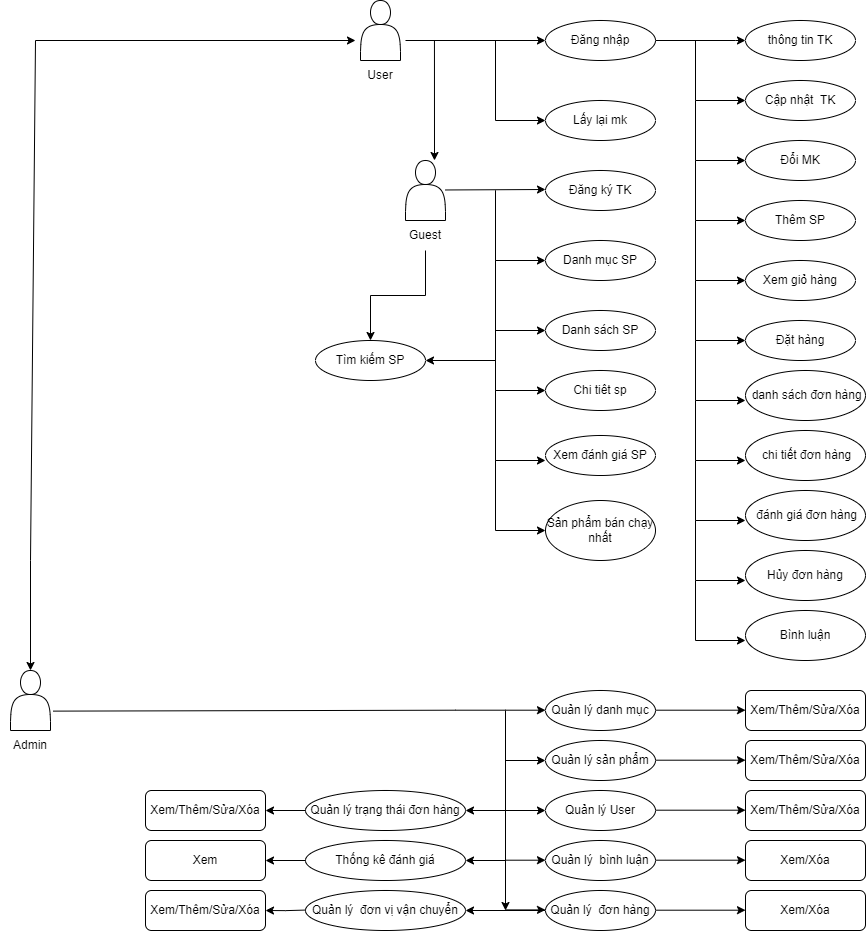

The diagram above was exported from draw.io. Its source (the exported page's mxGraphModel, read from the mxfile embedded in the PNG):
<mxGraphModel dx="2620" dy="978" grid="1" gridSize="10" guides="1" tooltips="1" connect="1" arrows="1" fold="1" page="1" pageScale="1" pageWidth="827" pageHeight="1169" math="0" shadow="0">
  <root>
    <mxCell id="0" />
    <mxCell id="1" parent="0" />
    <mxCell id="RruQmWzZYbLTZdgiwouJ-3" value="" style="edgeStyle=orthogonalEdgeStyle;rounded=0;orthogonalLoop=1;jettySize=auto;html=1;exitX=0.5;exitY=1;exitDx=0;exitDy=0;" edge="1" parent="1" source="RruQmWzZYbLTZdgiwouJ-5" target="iT3_TYCArg9k-U_UIFiy-88">
      <mxGeometry relative="1" as="geometry">
        <mxPoint x="-105" y="830" as="sourcePoint" />
      </mxGeometry>
    </mxCell>
    <mxCell id="iT3_TYCArg9k-U_UIFiy-9" value="" style="endArrow=classic;html=1;rounded=0;exitX=1.067;exitY=0.677;exitDx=0;exitDy=0;exitPerimeter=0;" parent="1" edge="1" source="RruQmWzZYbLTZdgiwouJ-8">
      <mxGeometry width="50" height="50" relative="1" as="geometry">
        <mxPoint x="-485" y="1300.4564705882353" as="sourcePoint" />
        <mxPoint x="10" y="1309.7" as="targetPoint" />
        <Array as="points">
          <mxPoint x="-80" y="1309.7" />
          <mxPoint x="-30" y="1309.7" />
        </Array>
      </mxGeometry>
    </mxCell>
    <mxCell id="iT3_TYCArg9k-U_UIFiy-10" value="Quản lý danh mục" style="ellipse;whiteSpace=wrap;html=1;" parent="1" vertex="1">
      <mxGeometry x="10" y="1290" width="110" height="40" as="geometry" />
    </mxCell>
    <mxCell id="iT3_TYCArg9k-U_UIFiy-11" value="" style="endArrow=classic;html=1;rounded=0;" parent="1" edge="1">
      <mxGeometry width="50" height="50" relative="1" as="geometry">
        <mxPoint x="-30" y="1310" as="sourcePoint" />
        <mxPoint x="-30" y="1510" as="targetPoint" />
      </mxGeometry>
    </mxCell>
    <mxCell id="iT3_TYCArg9k-U_UIFiy-12" value="" style="endArrow=classic;html=1;rounded=0;" parent="1" edge="1">
      <mxGeometry width="50" height="50" relative="1" as="geometry">
        <mxPoint x="-30" y="1360" as="sourcePoint" />
        <mxPoint x="10" y="1360" as="targetPoint" />
        <Array as="points" />
      </mxGeometry>
    </mxCell>
    <mxCell id="iT3_TYCArg9k-U_UIFiy-13" value="Quản lý sản phẩm" style="ellipse;whiteSpace=wrap;html=1;" parent="1" vertex="1">
      <mxGeometry x="10" y="1340" width="110" height="40" as="geometry" />
    </mxCell>
    <mxCell id="iT3_TYCArg9k-U_UIFiy-14" value="" style="endArrow=classic;html=1;rounded=0;" parent="1" edge="1">
      <mxGeometry width="50" height="50" relative="1" as="geometry">
        <mxPoint x="-30" y="1410" as="sourcePoint" />
        <mxPoint x="10" y="1410" as="targetPoint" />
        <Array as="points" />
      </mxGeometry>
    </mxCell>
    <mxCell id="iT3_TYCArg9k-U_UIFiy-15" value="Quản lý User" style="ellipse;whiteSpace=wrap;html=1;" parent="1" vertex="1">
      <mxGeometry x="10" y="1390" width="110" height="40" as="geometry" />
    </mxCell>
    <mxCell id="iT3_TYCArg9k-U_UIFiy-17" value="" style="endArrow=classic;html=1;rounded=0;" parent="1" edge="1">
      <mxGeometry width="50" height="50" relative="1" as="geometry">
        <mxPoint x="-30" y="1459.7" as="sourcePoint" />
        <mxPoint x="10" y="1459.7" as="targetPoint" />
        <Array as="points" />
      </mxGeometry>
    </mxCell>
    <mxCell id="iT3_TYCArg9k-U_UIFiy-18" value="Quản lý&amp;nbsp; bình luận" style="ellipse;whiteSpace=wrap;html=1;" parent="1" vertex="1">
      <mxGeometry x="10" y="1440" width="110" height="40" as="geometry" />
    </mxCell>
    <mxCell id="iT3_TYCArg9k-U_UIFiy-20" value="" style="endArrow=classic;html=1;rounded=0;" parent="1" edge="1">
      <mxGeometry width="50" height="50" relative="1" as="geometry">
        <mxPoint x="-30" y="1509.3899999999999" as="sourcePoint" />
        <mxPoint x="10" y="1509.3899999999999" as="targetPoint" />
        <Array as="points" />
      </mxGeometry>
    </mxCell>
    <mxCell id="iT3_TYCArg9k-U_UIFiy-40" value="" style="edgeStyle=orthogonalEdgeStyle;rounded=0;orthogonalLoop=1;jettySize=auto;html=1;" parent="1" source="iT3_TYCArg9k-U_UIFiy-21" edge="1">
      <mxGeometry relative="1" as="geometry">
        <mxPoint x="-70" y="1510" as="targetPoint" />
      </mxGeometry>
    </mxCell>
    <mxCell id="iT3_TYCArg9k-U_UIFiy-21" value="Quản lý&amp;nbsp; đơn hàng" style="ellipse;whiteSpace=wrap;html=1;" parent="1" vertex="1">
      <mxGeometry x="10" y="1490" width="110" height="40" as="geometry" />
    </mxCell>
    <mxCell id="iT3_TYCArg9k-U_UIFiy-22" value="" style="endArrow=classic;html=1;rounded=0;" parent="1" edge="1">
      <mxGeometry width="50" height="50" relative="1" as="geometry">
        <mxPoint x="120" y="1309.7" as="sourcePoint" />
        <mxPoint x="210" y="1309.7" as="targetPoint" />
      </mxGeometry>
    </mxCell>
    <mxCell id="iT3_TYCArg9k-U_UIFiy-23" value="Xem/Thêm/Sửa/Xóa" style="rounded=1;whiteSpace=wrap;html=1;" parent="1" vertex="1">
      <mxGeometry x="210" y="1290" width="120" height="40" as="geometry" />
    </mxCell>
    <mxCell id="iT3_TYCArg9k-U_UIFiy-24" value="Xem/Thêm/Sửa/Xóa" style="rounded=1;whiteSpace=wrap;html=1;" parent="1" vertex="1">
      <mxGeometry x="210" y="1340" width="120" height="40" as="geometry" />
    </mxCell>
    <mxCell id="iT3_TYCArg9k-U_UIFiy-25" value="" style="endArrow=classic;html=1;rounded=0;" parent="1" edge="1">
      <mxGeometry width="50" height="50" relative="1" as="geometry">
        <mxPoint x="120" y="1359.7" as="sourcePoint" />
        <mxPoint x="210" y="1359.7" as="targetPoint" />
      </mxGeometry>
    </mxCell>
    <mxCell id="iT3_TYCArg9k-U_UIFiy-26" value="Xem/Thêm/Sửa/Xóa" style="rounded=1;whiteSpace=wrap;html=1;" parent="1" vertex="1">
      <mxGeometry x="210" y="1390" width="120" height="40" as="geometry" />
    </mxCell>
    <mxCell id="iT3_TYCArg9k-U_UIFiy-27" value="" style="endArrow=classic;html=1;rounded=0;" parent="1" edge="1">
      <mxGeometry width="50" height="50" relative="1" as="geometry">
        <mxPoint x="120" y="1409.7" as="sourcePoint" />
        <mxPoint x="210" y="1409.7" as="targetPoint" />
      </mxGeometry>
    </mxCell>
    <mxCell id="iT3_TYCArg9k-U_UIFiy-28" value="" style="endArrow=classic;html=1;rounded=0;" parent="1" edge="1">
      <mxGeometry width="50" height="50" relative="1" as="geometry">
        <mxPoint x="120" y="1459.7" as="sourcePoint" />
        <mxPoint x="210" y="1459.7" as="targetPoint" />
      </mxGeometry>
    </mxCell>
    <mxCell id="iT3_TYCArg9k-U_UIFiy-29" value="Xem/Xóa" style="rounded=1;whiteSpace=wrap;html=1;" parent="1" vertex="1">
      <mxGeometry x="210" y="1440" width="120" height="40" as="geometry" />
    </mxCell>
    <mxCell id="iT3_TYCArg9k-U_UIFiy-30" value="" style="endArrow=classic;html=1;rounded=0;" parent="1" edge="1">
      <mxGeometry width="50" height="50" relative="1" as="geometry">
        <mxPoint x="120" y="1509.7" as="sourcePoint" />
        <mxPoint x="210" y="1509.7" as="targetPoint" />
      </mxGeometry>
    </mxCell>
    <mxCell id="iT3_TYCArg9k-U_UIFiy-31" value="Xem/Xóa" style="rounded=1;whiteSpace=wrap;html=1;" parent="1" vertex="1">
      <mxGeometry x="210" y="1490" width="120" height="40" as="geometry" />
    </mxCell>
    <mxCell id="iT3_TYCArg9k-U_UIFiy-32" value="" style="endArrow=classic;html=1;rounded=0;" parent="1" edge="1">
      <mxGeometry width="50" height="50" relative="1" as="geometry">
        <mxPoint x="-30" y="1410" as="sourcePoint" />
        <mxPoint x="-70" y="1410" as="targetPoint" />
        <Array as="points" />
      </mxGeometry>
    </mxCell>
    <mxCell id="iT3_TYCArg9k-U_UIFiy-33" value="Quản lý trạng thái đơn hàng" style="ellipse;whiteSpace=wrap;html=1;" parent="1" vertex="1">
      <mxGeometry x="-230" y="1390" width="160" height="40" as="geometry" />
    </mxCell>
    <mxCell id="iT3_TYCArg9k-U_UIFiy-34" value="Xem/Thêm/Sửa/Xóa" style="rounded=1;whiteSpace=wrap;html=1;" parent="1" vertex="1">
      <mxGeometry x="-390" y="1390" width="120" height="40" as="geometry" />
    </mxCell>
    <mxCell id="iT3_TYCArg9k-U_UIFiy-35" value="" style="endArrow=classic;html=1;rounded=0;exitX=0;exitY=0.5;exitDx=0;exitDy=0;" parent="1" source="iT3_TYCArg9k-U_UIFiy-33" edge="1">
      <mxGeometry width="50" height="50" relative="1" as="geometry">
        <mxPoint x="-20" y="1420" as="sourcePoint" />
        <mxPoint x="-270" y="1410" as="targetPoint" />
        <Array as="points" />
      </mxGeometry>
    </mxCell>
    <mxCell id="iT3_TYCArg9k-U_UIFiy-36" value="" style="endArrow=classic;html=1;rounded=0;" parent="1" edge="1">
      <mxGeometry width="50" height="50" relative="1" as="geometry">
        <mxPoint x="-30" y="1460" as="sourcePoint" />
        <mxPoint x="-70" y="1460" as="targetPoint" />
        <Array as="points" />
      </mxGeometry>
    </mxCell>
    <mxCell id="iT3_TYCArg9k-U_UIFiy-37" value="Thống kê đánh giá" style="ellipse;whiteSpace=wrap;html=1;" parent="1" vertex="1">
      <mxGeometry x="-230" y="1440" width="160" height="40" as="geometry" />
    </mxCell>
    <mxCell id="iT3_TYCArg9k-U_UIFiy-38" value="" style="endArrow=classic;html=1;rounded=0;entryX=1;entryY=0.5;entryDx=0;entryDy=0;exitX=0;exitY=0.5;exitDx=0;exitDy=0;" parent="1" source="iT3_TYCArg9k-U_UIFiy-37" target="iT3_TYCArg9k-U_UIFiy-39" edge="1">
      <mxGeometry width="50" height="50" relative="1" as="geometry">
        <mxPoint x="-180" y="1459.57" as="sourcePoint" />
        <mxPoint x="-220" y="1459.57" as="targetPoint" />
        <Array as="points" />
      </mxGeometry>
    </mxCell>
    <mxCell id="iT3_TYCArg9k-U_UIFiy-39" value="Xem" style="rounded=1;whiteSpace=wrap;html=1;" parent="1" vertex="1">
      <mxGeometry x="-390" y="1440" width="120" height="40" as="geometry" />
    </mxCell>
    <mxCell id="iT3_TYCArg9k-U_UIFiy-41" value="Quản lý&amp;nbsp; đơn vị vận chuyển" style="ellipse;whiteSpace=wrap;html=1;" parent="1" vertex="1">
      <mxGeometry x="-230" y="1490" width="160" height="40" as="geometry" />
    </mxCell>
    <mxCell id="iT3_TYCArg9k-U_UIFiy-42" value="" style="edgeStyle=orthogonalEdgeStyle;rounded=0;orthogonalLoop=1;jettySize=auto;html=1;" parent="1" edge="1">
      <mxGeometry relative="1" as="geometry">
        <mxPoint x="-230" y="1509.57" as="sourcePoint" />
        <mxPoint x="-270" y="1510" as="targetPoint" />
      </mxGeometry>
    </mxCell>
    <mxCell id="iT3_TYCArg9k-U_UIFiy-43" value="Xem/Thêm/Sửa/Xóa" style="rounded=1;whiteSpace=wrap;html=1;" parent="1" vertex="1">
      <mxGeometry x="-390" y="1490" width="120" height="40" as="geometry" />
    </mxCell>
    <mxCell id="iT3_TYCArg9k-U_UIFiy-45" value="" style="endArrow=classic;html=1;rounded=0;entryX=0;entryY=0.5;entryDx=0;entryDy=0;" parent="1" target="iT3_TYCArg9k-U_UIFiy-47" edge="1">
      <mxGeometry width="50" height="50" relative="1" as="geometry">
        <mxPoint x="-130" y="640" as="sourcePoint" />
        <mxPoint y="640" as="targetPoint" />
        <Array as="points" />
      </mxGeometry>
    </mxCell>
    <mxCell id="iT3_TYCArg9k-U_UIFiy-46" value="" style="endArrow=classic;html=1;rounded=0;" parent="1" edge="1">
      <mxGeometry width="50" height="50" relative="1" as="geometry">
        <mxPoint x="-40" y="640" as="sourcePoint" />
        <mxPoint x="10" y="720" as="targetPoint" />
        <Array as="points">
          <mxPoint x="-40" y="720" />
        </Array>
      </mxGeometry>
    </mxCell>
    <mxCell id="iT3_TYCArg9k-U_UIFiy-47" value="Đăng nhập" style="ellipse;whiteSpace=wrap;html=1;" parent="1" vertex="1">
      <mxGeometry x="10" y="620" width="110" height="40" as="geometry" />
    </mxCell>
    <mxCell id="iT3_TYCArg9k-U_UIFiy-48" value="Lấy lại mk" style="ellipse;whiteSpace=wrap;html=1;" parent="1" vertex="1">
      <mxGeometry x="10" y="700" width="110" height="40" as="geometry" />
    </mxCell>
    <mxCell id="iT3_TYCArg9k-U_UIFiy-49" value="" style="endArrow=classic;html=1;rounded=0;" parent="1" edge="1">
      <mxGeometry width="50" height="50" relative="1" as="geometry">
        <mxPoint x="120" y="640" as="sourcePoint" />
        <mxPoint x="210" y="640" as="targetPoint" />
        <Array as="points">
          <mxPoint x="200" y="640" />
        </Array>
      </mxGeometry>
    </mxCell>
    <mxCell id="iT3_TYCArg9k-U_UIFiy-50" value="thông tin TK" style="ellipse;whiteSpace=wrap;html=1;" parent="1" vertex="1">
      <mxGeometry x="210" y="620" width="110" height="40" as="geometry" />
    </mxCell>
    <mxCell id="iT3_TYCArg9k-U_UIFiy-52" value="" style="endArrow=classic;html=1;rounded=0;entryX=0;entryY=0.5;entryDx=0;entryDy=0;" parent="1" target="iT3_TYCArg9k-U_UIFiy-53" edge="1">
      <mxGeometry width="50" height="50" relative="1" as="geometry">
        <mxPoint x="160" y="640" as="sourcePoint" />
        <mxPoint x="210" y="720" as="targetPoint" />
        <Array as="points">
          <mxPoint x="160" y="700" />
        </Array>
      </mxGeometry>
    </mxCell>
    <mxCell id="iT3_TYCArg9k-U_UIFiy-53" value="Cập nhật&amp;nbsp; TK" style="ellipse;whiteSpace=wrap;html=1;" parent="1" vertex="1">
      <mxGeometry x="210" y="680" width="110" height="40" as="geometry" />
    </mxCell>
    <mxCell id="iT3_TYCArg9k-U_UIFiy-54" value="Đổi MK" style="ellipse;whiteSpace=wrap;html=1;" parent="1" vertex="1">
      <mxGeometry x="210" y="740" width="110" height="40" as="geometry" />
    </mxCell>
    <mxCell id="iT3_TYCArg9k-U_UIFiy-55" value="Thêm SP" style="ellipse;whiteSpace=wrap;html=1;" parent="1" vertex="1">
      <mxGeometry x="210" y="800" width="110" height="40" as="geometry" />
    </mxCell>
    <mxCell id="iT3_TYCArg9k-U_UIFiy-56" value="Xem giỏ hàng" style="ellipse;whiteSpace=wrap;html=1;" parent="1" vertex="1">
      <mxGeometry x="210" y="860" width="110" height="40" as="geometry" />
    </mxCell>
    <mxCell id="iT3_TYCArg9k-U_UIFiy-57" value="Đặt hàng" style="ellipse;whiteSpace=wrap;html=1;" parent="1" vertex="1">
      <mxGeometry x="210" y="920" width="110" height="40" as="geometry" />
    </mxCell>
    <mxCell id="iT3_TYCArg9k-U_UIFiy-58" value="&amp;nbsp;danh sách đơn hàng" style="ellipse;whiteSpace=wrap;html=1;" parent="1" vertex="1">
      <mxGeometry x="210" y="970" width="120" height="50" as="geometry" />
    </mxCell>
    <mxCell id="iT3_TYCArg9k-U_UIFiy-59" value="&amp;nbsp;chi tiết đơn hàng" style="ellipse;whiteSpace=wrap;html=1;" parent="1" vertex="1">
      <mxGeometry x="210" y="1030" width="120" height="50" as="geometry" />
    </mxCell>
    <mxCell id="iT3_TYCArg9k-U_UIFiy-60" value="" style="endArrow=classic;html=1;rounded=0;entryX=0;entryY=0.5;entryDx=0;entryDy=0;" parent="1" edge="1">
      <mxGeometry width="50" height="50" relative="1" as="geometry">
        <mxPoint x="160" y="700" as="sourcePoint" />
        <mxPoint x="210" y="760" as="targetPoint" />
        <Array as="points">
          <mxPoint x="160" y="760" />
        </Array>
      </mxGeometry>
    </mxCell>
    <mxCell id="iT3_TYCArg9k-U_UIFiy-61" value="" style="endArrow=classic;html=1;rounded=0;entryX=0;entryY=0.5;entryDx=0;entryDy=0;" parent="1" edge="1">
      <mxGeometry width="50" height="50" relative="1" as="geometry">
        <mxPoint x="160" y="760" as="sourcePoint" />
        <mxPoint x="210" y="820" as="targetPoint" />
        <Array as="points">
          <mxPoint x="160" y="820" />
        </Array>
      </mxGeometry>
    </mxCell>
    <mxCell id="iT3_TYCArg9k-U_UIFiy-62" value="" style="endArrow=classic;html=1;rounded=0;entryX=0;entryY=0.5;entryDx=0;entryDy=0;" parent="1" edge="1">
      <mxGeometry width="50" height="50" relative="1" as="geometry">
        <mxPoint x="160" y="820" as="sourcePoint" />
        <mxPoint x="210" y="880" as="targetPoint" />
        <Array as="points">
          <mxPoint x="160" y="880" />
        </Array>
      </mxGeometry>
    </mxCell>
    <mxCell id="iT3_TYCArg9k-U_UIFiy-63" value="" style="endArrow=classic;html=1;rounded=0;entryX=0;entryY=0.5;entryDx=0;entryDy=0;" parent="1" edge="1">
      <mxGeometry width="50" height="50" relative="1" as="geometry">
        <mxPoint x="160" y="880" as="sourcePoint" />
        <mxPoint x="210" y="940" as="targetPoint" />
        <Array as="points">
          <mxPoint x="160" y="940" />
        </Array>
      </mxGeometry>
    </mxCell>
    <mxCell id="iT3_TYCArg9k-U_UIFiy-64" value="" style="endArrow=classic;html=1;rounded=0;entryX=0;entryY=0.5;entryDx=0;entryDy=0;" parent="1" edge="1">
      <mxGeometry width="50" height="50" relative="1" as="geometry">
        <mxPoint x="160" y="940" as="sourcePoint" />
        <mxPoint x="210" y="1000" as="targetPoint" />
        <Array as="points">
          <mxPoint x="160" y="1000" />
        </Array>
      </mxGeometry>
    </mxCell>
    <mxCell id="iT3_TYCArg9k-U_UIFiy-66" value="" style="endArrow=classic;html=1;rounded=0;entryX=0;entryY=0.5;entryDx=0;entryDy=0;" parent="1" edge="1">
      <mxGeometry width="50" height="50" relative="1" as="geometry">
        <mxPoint x="160" y="1180" as="sourcePoint" />
        <mxPoint x="210" y="1240" as="targetPoint" />
        <Array as="points">
          <mxPoint x="160" y="1240" />
        </Array>
      </mxGeometry>
    </mxCell>
    <mxCell id="iT3_TYCArg9k-U_UIFiy-67" value="&amp;nbsp;đánh giá đơn hàng" style="ellipse;whiteSpace=wrap;html=1;" parent="1" vertex="1">
      <mxGeometry x="210" y="1090" width="120" height="50" as="geometry" />
    </mxCell>
    <mxCell id="iT3_TYCArg9k-U_UIFiy-68" value="Hủy đơn hàng" style="ellipse;whiteSpace=wrap;html=1;" parent="1" vertex="1">
      <mxGeometry x="210" y="1150" width="120" height="50" as="geometry" />
    </mxCell>
    <mxCell id="iT3_TYCArg9k-U_UIFiy-69" value="Bình luận" style="ellipse;whiteSpace=wrap;html=1;" parent="1" vertex="1">
      <mxGeometry x="210" y="1210" width="120" height="50" as="geometry" />
    </mxCell>
    <mxCell id="iT3_TYCArg9k-U_UIFiy-70" value="" style="endArrow=classic;html=1;rounded=0;entryX=0;entryY=0.5;entryDx=0;entryDy=0;" parent="1" edge="1">
      <mxGeometry width="50" height="50" relative="1" as="geometry">
        <mxPoint x="160" y="1060" as="sourcePoint" />
        <mxPoint x="210" y="1120" as="targetPoint" />
        <Array as="points">
          <mxPoint x="160" y="1120" />
        </Array>
      </mxGeometry>
    </mxCell>
    <mxCell id="iT3_TYCArg9k-U_UIFiy-71" value="" style="endArrow=classic;html=1;rounded=0;entryX=0;entryY=0.5;entryDx=0;entryDy=0;" parent="1" edge="1">
      <mxGeometry width="50" height="50" relative="1" as="geometry">
        <mxPoint x="160" y="1000" as="sourcePoint" />
        <mxPoint x="210" y="1060" as="targetPoint" />
        <Array as="points">
          <mxPoint x="160" y="1060" />
        </Array>
      </mxGeometry>
    </mxCell>
    <mxCell id="iT3_TYCArg9k-U_UIFiy-72" value="" style="endArrow=classic;html=1;rounded=0;entryX=0;entryY=0.5;entryDx=0;entryDy=0;" parent="1" edge="1">
      <mxGeometry width="50" height="50" relative="1" as="geometry">
        <mxPoint x="160" y="1120" as="sourcePoint" />
        <mxPoint x="210" y="1180" as="targetPoint" />
        <Array as="points">
          <mxPoint x="160" y="1180" />
        </Array>
      </mxGeometry>
    </mxCell>
    <mxCell id="iT3_TYCArg9k-U_UIFiy-74" value="" style="endArrow=classic;html=1;rounded=0;" parent="1" edge="1">
      <mxGeometry width="50" height="50" relative="1" as="geometry">
        <mxPoint x="-101.05" y="640" as="sourcePoint" />
        <mxPoint x="-101" y="760" as="targetPoint" />
        <Array as="points" />
      </mxGeometry>
    </mxCell>
    <mxCell id="iT3_TYCArg9k-U_UIFiy-75" value="Xem đánh giá SP" style="ellipse;whiteSpace=wrap;html=1;" parent="1" vertex="1">
      <mxGeometry x="10" y="1035" width="110" height="40" as="geometry" />
    </mxCell>
    <mxCell id="iT3_TYCArg9k-U_UIFiy-76" value="Đăng ký TK" style="ellipse;whiteSpace=wrap;html=1;" parent="1" vertex="1">
      <mxGeometry x="10" y="770" width="110" height="40" as="geometry" />
    </mxCell>
    <mxCell id="iT3_TYCArg9k-U_UIFiy-77" value="Danh mục SP" style="ellipse;whiteSpace=wrap;html=1;" parent="1" vertex="1">
      <mxGeometry x="10" y="840" width="110" height="40" as="geometry" />
    </mxCell>
    <mxCell id="iT3_TYCArg9k-U_UIFiy-78" value="Danh sách SP" style="ellipse;whiteSpace=wrap;html=1;" parent="1" vertex="1">
      <mxGeometry x="10" y="910" width="110" height="40" as="geometry" />
    </mxCell>
    <mxCell id="iT3_TYCArg9k-U_UIFiy-79" value="Chi tiêt sp" style="ellipse;whiteSpace=wrap;html=1;" parent="1" vertex="1">
      <mxGeometry x="10" y="970" width="110" height="40" as="geometry" />
    </mxCell>
    <mxCell id="iT3_TYCArg9k-U_UIFiy-80" value="" style="endArrow=classic;html=1;rounded=0;entryX=0;entryY=0.5;entryDx=0;entryDy=0;" parent="1" target="iT3_TYCArg9k-U_UIFiy-77" edge="1">
      <mxGeometry width="50" height="50" relative="1" as="geometry">
        <mxPoint x="-40" y="840" as="sourcePoint" />
        <mxPoint x="10" y="920" as="targetPoint" />
        <Array as="points">
          <mxPoint x="-40" y="790" />
          <mxPoint x="-40" y="860" />
        </Array>
      </mxGeometry>
    </mxCell>
    <mxCell id="iT3_TYCArg9k-U_UIFiy-81" value="" style="endArrow=classic;html=1;rounded=0;" parent="1" edge="1">
      <mxGeometry width="50" height="50" relative="1" as="geometry">
        <mxPoint x="-90" y="789.47" as="sourcePoint" />
        <mxPoint x="10" y="789" as="targetPoint" />
        <Array as="points" />
      </mxGeometry>
    </mxCell>
    <mxCell id="iT3_TYCArg9k-U_UIFiy-82" value="" style="endArrow=classic;html=1;rounded=0;entryX=0;entryY=0.5;entryDx=0;entryDy=0;" parent="1" edge="1">
      <mxGeometry width="50" height="50" relative="1" as="geometry">
        <mxPoint x="-40" y="910" as="sourcePoint" />
        <mxPoint x="10" y="930" as="targetPoint" />
        <Array as="points">
          <mxPoint x="-40" y="860" />
          <mxPoint x="-40" y="930" />
        </Array>
      </mxGeometry>
    </mxCell>
    <mxCell id="iT3_TYCArg9k-U_UIFiy-83" value="" style="endArrow=classic;html=1;rounded=0;entryX=0;entryY=0.5;entryDx=0;entryDy=0;" parent="1" edge="1">
      <mxGeometry width="50" height="50" relative="1" as="geometry">
        <mxPoint x="-40" y="970" as="sourcePoint" />
        <mxPoint x="10" y="990" as="targetPoint" />
        <Array as="points">
          <mxPoint x="-40" y="920" />
          <mxPoint x="-40" y="990" />
        </Array>
      </mxGeometry>
    </mxCell>
    <mxCell id="iT3_TYCArg9k-U_UIFiy-84" value="" style="endArrow=classic;html=1;rounded=0;entryX=0;entryY=0.5;entryDx=0;entryDy=0;" parent="1" edge="1">
      <mxGeometry width="50" height="50" relative="1" as="geometry">
        <mxPoint x="-40" y="1040" as="sourcePoint" />
        <mxPoint x="10" y="1060" as="targetPoint" />
        <Array as="points">
          <mxPoint x="-40" y="990" />
          <mxPoint x="-40" y="1060" />
        </Array>
      </mxGeometry>
    </mxCell>
    <mxCell id="iT3_TYCArg9k-U_UIFiy-85" value="Sản phẩm bán chạy nhất" style="ellipse;whiteSpace=wrap;html=1;" parent="1" vertex="1">
      <mxGeometry x="10" y="1100" width="110" height="60" as="geometry" />
    </mxCell>
    <mxCell id="iT3_TYCArg9k-U_UIFiy-86" value="" style="endArrow=classic;html=1;rounded=0;entryX=0;entryY=0.5;entryDx=0;entryDy=0;" parent="1" edge="1">
      <mxGeometry width="50" height="50" relative="1" as="geometry">
        <mxPoint x="-40" y="1110" as="sourcePoint" />
        <mxPoint x="10" y="1130" as="targetPoint" />
        <Array as="points">
          <mxPoint x="-40" y="1060" />
          <mxPoint x="-40" y="1130" />
        </Array>
      </mxGeometry>
    </mxCell>
    <mxCell id="iT3_TYCArg9k-U_UIFiy-87" value="" style="endArrow=classic;html=1;rounded=0;" parent="1" edge="1">
      <mxGeometry width="50" height="50" relative="1" as="geometry">
        <mxPoint x="-40" y="960" as="sourcePoint" />
        <mxPoint x="-110" y="960" as="targetPoint" />
        <Array as="points" />
      </mxGeometry>
    </mxCell>
    <mxCell id="iT3_TYCArg9k-U_UIFiy-88" value="Tìm kiếm SP" style="ellipse;whiteSpace=wrap;html=1;" parent="1" vertex="1">
      <mxGeometry x="-220" y="940" width="110" height="40" as="geometry" />
    </mxCell>
    <mxCell id="RruQmWzZYbLTZdgiwouJ-1" value="" style="endArrow=classic;startArrow=classic;html=1;rounded=0;entryX=0;entryY=0.3333333333333333;entryDx=0;entryDy=0;entryPerimeter=0;" edge="1" parent="1" source="RruQmWzZYbLTZdgiwouJ-8">
      <mxGeometry width="50" height="50" relative="1" as="geometry">
        <mxPoint x="-505" y="1270" as="sourcePoint" />
        <mxPoint x="-180" y="640" as="targetPoint" />
        <Array as="points">
          <mxPoint x="-505" y="1160" />
          <mxPoint x="-500" y="640" />
        </Array>
      </mxGeometry>
    </mxCell>
    <mxCell id="RruQmWzZYbLTZdgiwouJ-2" value="" style="shape=actor;whiteSpace=wrap;html=1;" vertex="1" parent="1">
      <mxGeometry x="-175" y="600" width="40" height="60" as="geometry" />
    </mxCell>
    <mxCell id="RruQmWzZYbLTZdgiwouJ-4" value="" style="shape=actor;whiteSpace=wrap;html=1;" vertex="1" parent="1">
      <mxGeometry x="-130" y="760" width="40" height="60" as="geometry" />
    </mxCell>
    <mxCell id="RruQmWzZYbLTZdgiwouJ-5" value="Guest" style="text;html=1;strokeColor=none;fillColor=none;align=center;verticalAlign=middle;whiteSpace=wrap;rounded=0;" vertex="1" parent="1">
      <mxGeometry x="-140" y="820" width="60" height="30" as="geometry" />
    </mxCell>
    <mxCell id="RruQmWzZYbLTZdgiwouJ-7" value="User" style="text;html=1;strokeColor=none;fillColor=none;align=center;verticalAlign=middle;whiteSpace=wrap;rounded=0;" vertex="1" parent="1">
      <mxGeometry x="-185" y="660" width="60" height="30" as="geometry" />
    </mxCell>
    <mxCell id="RruQmWzZYbLTZdgiwouJ-8" value="" style="shape=actor;whiteSpace=wrap;html=1;" vertex="1" parent="1">
      <mxGeometry x="-525" y="1270" width="40" height="60" as="geometry" />
    </mxCell>
    <mxCell id="RruQmWzZYbLTZdgiwouJ-9" value="Admin" style="text;html=1;strokeColor=none;fillColor=none;align=center;verticalAlign=middle;whiteSpace=wrap;rounded=0;" vertex="1" parent="1">
      <mxGeometry x="-535" y="1330" width="60" height="30" as="geometry" />
    </mxCell>
  </root>
</mxGraphModel>